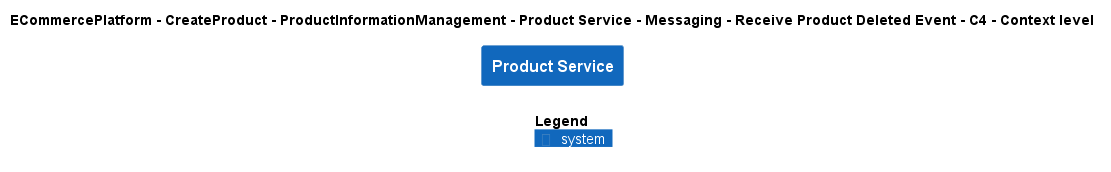

The diagram above was rendered by PlantUML. Its source (embedded in the PNG):
@startuml
!include ..\..\..\..\..\..\..\..\..\.c4s\C4_Context.puml

AddElementTag("c4interflow:lifecycle:new", $bgColor=green, $fontColor=#ffffff, $borderColor=green, $shadowing="False")
AddElementTag("c4interflow:lifecycle:changed", $bgColor=orange, $fontColor=#ffffff, $borderColor=orange, $shadowing="False")
AddElementTag("c4interflow:lifecycle:removed", $bgColor=red, $fontColor=#ffffff, $borderColor=red, $shadowing="False")

AddRelTag("c4interflow:lifecycle:new", $textColor=green, $lineColor=green)
AddRelTag("c4interflow:lifecycle:changed", $textColor=orange, $lineColor=orange)
AddRelTag("c4interflow:lifecycle:removed", $textColor=red, $lineColor=red)

SHOW_PERSON_PORTRAIT()
LAYOUT_TOP_DOWN()

skinparam linetype polyline

title ECommercePlatform - CreateProduct - ProductInformationManagement - Product Service - Messaging - Receive Product Deleted Event - C4 - Context level

System(ECommercePlatform.CreateProduct.ProductInformationManagement.SoftwareSystems.ProductService, "Product Service", "")



SHOW_LEGEND()
@enduml